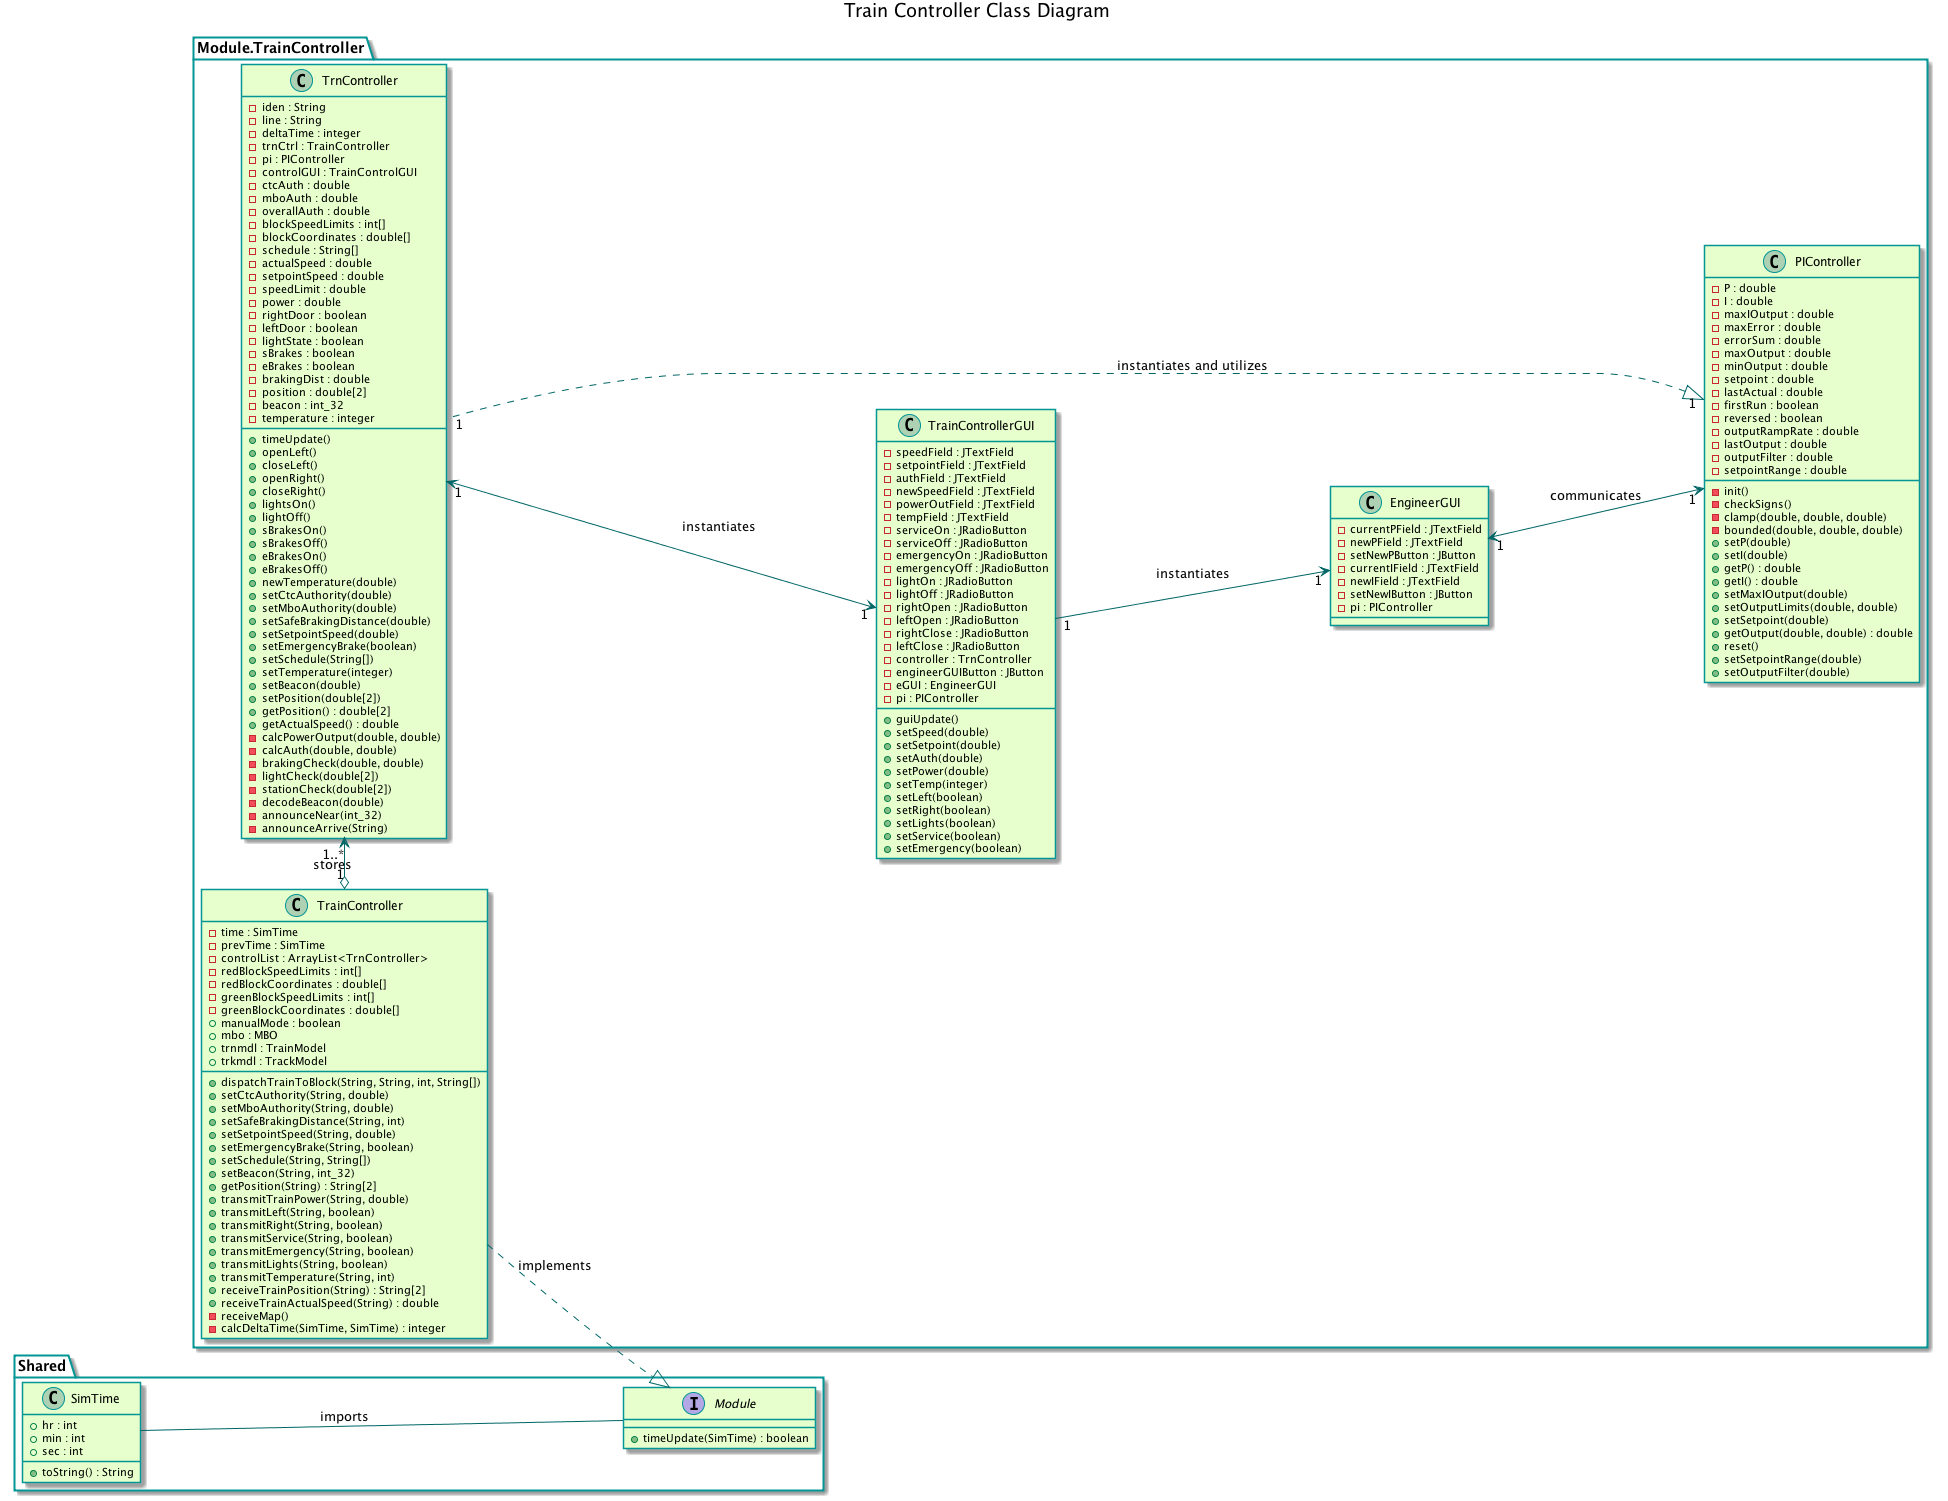

The diagram above was rendered by PlantUML. Its source (embedded in the PNG):
@startuml

title Train Controller Class Diagram
'skinparam backgroundColor transparent'
skinparam classBackgroundColor #e6ffcc
skinparam classBorderColor 	#049595
skinparam packageBorderColor  #049595
skinparam arrowColor #006666

package "Module.TrainController" {
	class TrainController {
		-time : SimTime
		-prevTime : SimTime
		-controlList : ArrayList<TrnController>
		-redBlockSpeedLimits : int[]
		-redBlockCoordinates : double[]
		-greenBlockSpeedLimits : int[]
		-greenBlockCoordinates : double[]
		+manualMode : boolean
		+mbo : MBO
		+trnmdl : TrainModel
		+trkmdl : TrackModel
		+dispatchTrainToBlock(String, String, int, String[])
		+setCtcAuthority(String, double)
		+setMboAuthority(String, double)
		+setSafeBrakingDistance(String, int)
		+setSetpointSpeed(String, double)
		+setEmergencyBrake(String, boolean)
		+setSchedule(String, String[])
		+setBeacon(String, int_32)
		+getPosition(String) : String[2]
		+transmitTrainPower(String, double)
		+transmitLeft(String, boolean)
		+transmitRight(String, boolean)
		+transmitService(String, boolean)
		+transmitEmergency(String, boolean)
		+transmitLights(String, boolean)
		+transmitTemperature(String, int)
		+receiveTrainPosition(String) : String[2]
		+receiveTrainActualSpeed(String) : double
		-receiveMap()
		-calcDeltaTime(SimTime, SimTime) : integer
	}

	class TrnController {
		-iden : String
		-line : String
		-deltaTime : integer
		-trnCtrl : TrainController
		-pi : PIController
		-controlGUI : TrainControlGUI
		-ctcAuth : double
		-mboAuth : double
		-overallAuth : double
		-blockSpeedLimits : int[]
		-blockCoordinates : double[]
		-schedule : String[]
		-actualSpeed : double
		-setpointSpeed : double
		-speedLimit : double
		-power : double
		-rightDoor : boolean
		-leftDoor : boolean
		-lightState : boolean
		-sBrakes : boolean
		-eBrakes : boolean
		-brakingDist : double
		-position : double[2]
		-beacon : int_32
		-temperature : integer
		+timeUpdate()
		+openLeft()
		+closeLeft()
		+openRight()
		+closeRight()
		+lightsOn()
		+lightOff()
		+sBrakesOn()
		+sBrakesOff()
		+eBrakesOn()
		+eBrakesOff()
		+newTemperature(double)
		+setCtcAuthority(double)
		+setMboAuthority(double)
		+setSafeBrakingDistance(double)
		+setSetpointSpeed(double)
		+setEmergencyBrake(boolean)
		+setSchedule(String[])
		+setTemperature(integer)
		+setBeacon(double)
		+setPosition(double[2])
		+getPosition() : double[2]
		+getActualSpeed() : double
		-calcPowerOutput(double, double)
		-calcAuth(double, double)
		-brakingCheck(double, double)
		-lightCheck(double[2])
		-stationCheck(double[2])
		-decodeBeacon(double)
		-announceNear(int_32)
		-announceArrive(String)
	}

	class TrainControllerGUI {
		-speedField : JTextField
		-setpointField : JTextField
		-authField : JTextField
		-newSpeedField : JTextField
		-powerOutField : JTextField
		-tempField : JTextField
		-serviceOn : JRadioButton
		-serviceOff : JRadioButton
		-emergencyOn : JRadioButton
		-emergencyOff : JRadioButton
		-lightOn : JRadioButton
		-lightOff : JRadioButton
		-rightOpen : JRadioButton
		-leftOpen : JRadioButton
		-rightClose : JRadioButton
		-leftClose : JRadioButton
		-controller : TrnController
		-engineerGUIButton : JButton
		-eGUI : EngineerGUI
		-pi : PIController
		+guiUpdate()
		+setSpeed(double)
		+setSetpoint(double)
		+setAuth(double)
		+setPower(double)
		+setTemp(integer)
		+setLeft(boolean)
		+setRight(boolean)
		+setLights(boolean)
		+setService(boolean)
		+setEmergency(boolean)
	}

	class EngineerGUI {
		-currentPField : JTextField
		-newPField : JTextField
		-setNewPButton : JButton
		-currentIField : JTextField
		-newIField : JTextField
		-setNewIButton : JButton
		-pi : PIController
	}

	class PIController {
		-P : double
		-I : double
		-maxIOutput : double
		-maxError : double
		-errorSum : double
		-maxOutput : double
		-minOutput : double
		-setpoint : double
		-lastActual : double
		-firstRun : boolean
		-reversed : boolean
		-outputRampRate : double
		-lastOutput : double
		-outputFilter : double
		-setpointRange : double
		-init()
		-checkSigns()
		-clamp(double, double, double)
		-bounded(double, double, double)
		+setP(double)
		+setI(double)
		+getP() : double
		+getI() : double
		+setMaxIOutput(double)
		+setOutputLimits(double, double)
		+setSetpoint(double)
		+getOutput(double, double) : double
		+reset()
		+setSetpointRange(double)
		+setOutputFilter(double)
	}
}

package "Shared" {
	interface Module {
		+timeUpdate(SimTime) : boolean
	}
	
	class SimTime {
		+hr : int
		+min : int
		+sec : int
		+toString() : String
	}
}

left to right direction

TrainController "1" o-left> "1..*" TrnController : stores
TrnController "1" <--> "1" TrainControllerGUI : instantiates
TrainControllerGUI "1" --> "1" EngineerGUI : instantiates
EngineerGUI "1" <--> "1" PIController : communicates
PIController "1" <|.. "1" TrnController : instantiates and utilizes
SimTime -- Module : imports
TrainController ..|> Module : implements

@enduml